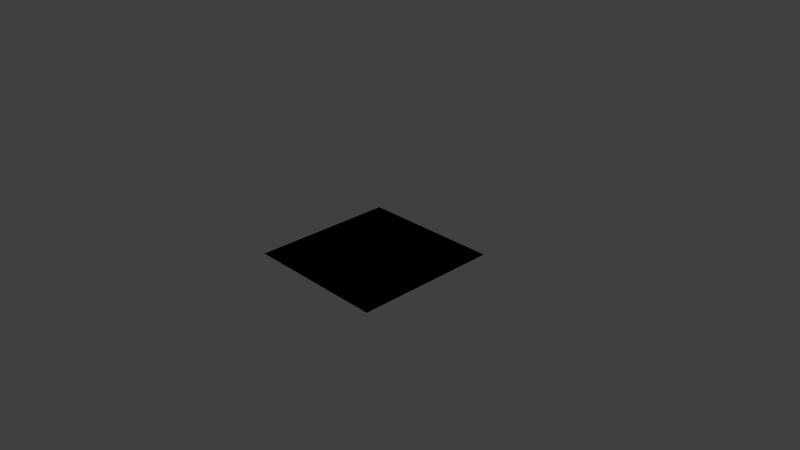 # Source: UI.blend  (saved by Blender 2.76.0; exported with 4.5.12 LTS)
import bpy
from mathutils import Matrix  # noqa: F401  (used for matrix-valued properties, if any)

bpy.ops.wm.read_factory_settings(use_empty=True)
scene = bpy.context.scene
scene.name = 'Scene'

# ---- collections
col_collection_1 = bpy.data.collections.new('Collection 1'); scene.collection.children.link(col_collection_1)

# ---- world
world_world = bpy.data.worlds.new('World'); scene.world = world_world
world_world.color = (0.05088, 0.05088, 0.05088)
world_world.use_sun_shadow = False
world_world.sun_shadow_jitter_overblur = 0.0
world_world.cycles.sampling_method = 'MANUAL'
world_world.cycles.sample_map_resolution = 256

# ---- cameras
cam_camera = bpy.data.cameras.new('Camera')
cam_camera.clip_end = 100.0
cam_camera.lens = 35.0
cam_camera.sensor_width = 32.0
cam_camera.sensor_height = 18.0
cam_camera.ortho_scale = 7.314
cam_camera.dof.focus_distance = 0.0
cam_camera.dof.aperture_fstop = 128.0

# ---- lights
light_lamp = bpy.data.lights.new('Lamp', 'POINT')
light_lamp.transmission_factor = 0.0
light_lamp.cutoff_distance = 30.0
light_lamp.energy = 100.0
light_lamp.shadow_buffer_clip_start = 1.001
light_lamp.shadow_soft_size = 0.1
light_lamp.shadow_maximum_resolution = 0.006
light_lamp.use_absolute_resolution = True
light_lamp.cycles.use_multiple_importance_sampling = False

# ---- meshes
me_plane = bpy.data.meshes.new('Plane')
me_plane.from_pydata([(-1.0, -1.0, 0.0), (1.0, -1.0, 0.0), (-1.0, 1.0, 0.0), (1.0, 1.0, 0.0)], [], [(0, 1, 3, 2)])
_uv = me_plane.uv_layers.new(name='UVMap')
_uv.uv.foreach_set('vector', [0.008737, 0.919, 0.08543, 0.919, 0.08533, 0.9954, 0.008959, 0.9947])
me_plane.use_remesh_preserve_volume = False
me_plane.use_remesh_preserve_attributes = False
me_plane.use_mirror_vertex_groups = False
me_plane.update()
me_plane_002 = bpy.data.meshes.new('Plane.002')
me_plane_002.from_pydata([(-1.0, -1.0, 0.0), (1.0, -1.0, 0.0), (-1.0, 1.0, 0.0), (1.0, 1.0, 0.0)], [], [(0, 1, 3, 2)])
_uv = me_plane_002.uv_layers.new(name='UVMap')
_uv.uv.foreach_set('vector', [0.007956, 0.833, 0.08465, 0.8331, 0.08455, 0.9094, 0.008178, 0.9088])
me_plane_002.use_remesh_preserve_volume = False
me_plane_002.use_remesh_preserve_attributes = False
me_plane_002.use_mirror_vertex_groups = False
me_plane_002.update()
me_plane_003 = bpy.data.meshes.new('Plane.003')
me_plane_003.from_pydata([(-1.0, -1.0, 0.0), (1.0, -1.0, 0.0), (-1.0, 1.0, 0.0), (1.0, 1.0, 0.0)], [], [(0, 1, 3, 2)])
_uv = me_plane_003.uv_layers.new(name='UVMap')
_uv.uv.foreach_set('vector', [0.09624, 0.8327, 0.1729, 0.8327, 0.1728, 0.9091, 0.09646, 0.9084])
me_plane_003.use_remesh_preserve_volume = False
me_plane_003.use_remesh_preserve_attributes = False
me_plane_003.use_mirror_vertex_groups = False
me_plane_003.update()
me_plane_004 = bpy.data.meshes.new('Plane.004')
me_plane_004.from_pydata([(-1.0, -1.0, 0.0), (1.0, -1.0, 0.0), (-1.0, 1.0, 0.0), (1.0, 1.0, 0.0)], [], [(0, 1, 3, 2)])
_uv = me_plane_004.uv_layers.new(name='UVMap')
_uv.uv.foreach_set('vector', [0.09585, 0.919, 0.1725, 0.919, 0.1724, 0.9954, 0.09607, 0.9947])
me_plane_004.use_remesh_preserve_volume = False
me_plane_004.use_remesh_preserve_attributes = False
me_plane_004.use_mirror_vertex_groups = False
me_plane_004.update()
me_plane_005 = bpy.data.meshes.new('Plane.005')
me_plane_005.from_pydata([(-1.0, -1.0, 0.0), (1.0, -1.0, 0.0), (-1.0, 1.0, 0.0), (1.0, 1.0, 0.0)], [], [(0, 1, 3, 2)])
_uv = me_plane_005.uv_layers.new(name='UVMap')
_uv.uv.foreach_set('vector', [0.1748, 0.9209, 0.2514, 0.921, 0.2513, 0.9973, 0.175, 0.9967])
me_plane_005.use_remesh_preserve_volume = False
me_plane_005.use_remesh_preserve_attributes = False
me_plane_005.use_mirror_vertex_groups = False
me_plane_005.update()

# ---- objects
ob_base_idle = bpy.data.objects.new('Base_Idle', me_plane)
ob_lamp = bpy.data.objects.new('Lamp', light_lamp)
ob_camera = bpy.data.objects.new('Camera', cam_camera)
ob_base_focus = bpy.data.objects.new('Base_Focus', me_plane_002)
ob_base_focus_light = bpy.data.objects.new('Base_Focus_Light', me_plane_003)
ob_base_active = bpy.data.objects.new('Base_Active', me_plane_004)
ob_icon_arrow = bpy.data.objects.new('Icon_Arrow', me_plane_005)

# ---- transforms, parenting, visibility, modifiers, constraints
ob_base_idle.location = (0.0, 0.0, 0.0)
ob_base_idle.lineart.crease_threshold = 0.0
ob_lamp.location = (4.076, 1.005, 5.904)
ob_lamp.rotation_euler = (0.6503, 0.05522, 1.866)
ob_lamp.lock_rotations_4d = False
ob_lamp.empty_display_type = 'ARROWS'
ob_lamp.color = (0.0, 0.0, 0.0, 0.0)
ob_lamp.lineart.crease_threshold = 0.0
ob_camera.location = (7.481, -6.508, 5.344)
ob_camera.rotation_euler = (1.109, 0.01082, 0.8149)
ob_camera.lock_rotations_4d = False
ob_camera.empty_display_type = 'ARROWS'
ob_camera.color = (0.0, 0.0, 0.0, 0.0)
ob_camera.display_type = 'WIRE'
ob_camera.lineart.crease_threshold = 0.0
ob_base_focus.location = (0.0, 0.0, 0.0)
ob_base_focus.lineart.crease_threshold = 0.0
ob_base_focus_light.location = (0.0, 0.0, 0.0)
ob_base_focus_light.lineart.crease_threshold = 0.0
ob_base_active.location = (0.0, 0.0, 0.0)
ob_base_active.lineart.crease_threshold = 0.0
ob_icon_arrow.location = (0.0, 0.0, 0.0)
ob_icon_arrow.lineart.crease_threshold = 0.0

# ---- collection membership
col_collection_1.objects.link(ob_base_idle)
col_collection_1.objects.link(ob_lamp)
col_collection_1.objects.link(ob_camera)
col_collection_1.objects.link(ob_base_focus)
col_collection_1.objects.link(ob_base_focus_light)
col_collection_1.objects.link(ob_base_active)
col_collection_1.objects.link(ob_icon_arrow)

# ---- scene / render settings (as saved in the file)
scene.camera = ob_camera
scene.frame_start = 1; scene.frame_end = 250; scene.frame_set(1)
scene.render.engine = 'BLENDER_EEVEE_NEXT'
scene.render.resolution_percentage = 50
scene.render.dither_intensity = 0.0
scene.cycles.use_denoising = False
scene.cycles.samples = 10
scene.cycles.sampling_pattern = 'TABULATED_SOBOL'
scene.cycles.light_sampling_threshold = 0.0
scene.cycles.use_adaptive_sampling = False
scene.cycles.use_light_tree = False
scene.cycles.blur_glossy = 0.0
scene.cycles.pixel_filter_type = 'GAUSSIAN'
scene.cycles.sample_clamp_indirect = 0.0
scene.view_settings.view_transform = 'Standard'
bpy.context.view_layer.update()
